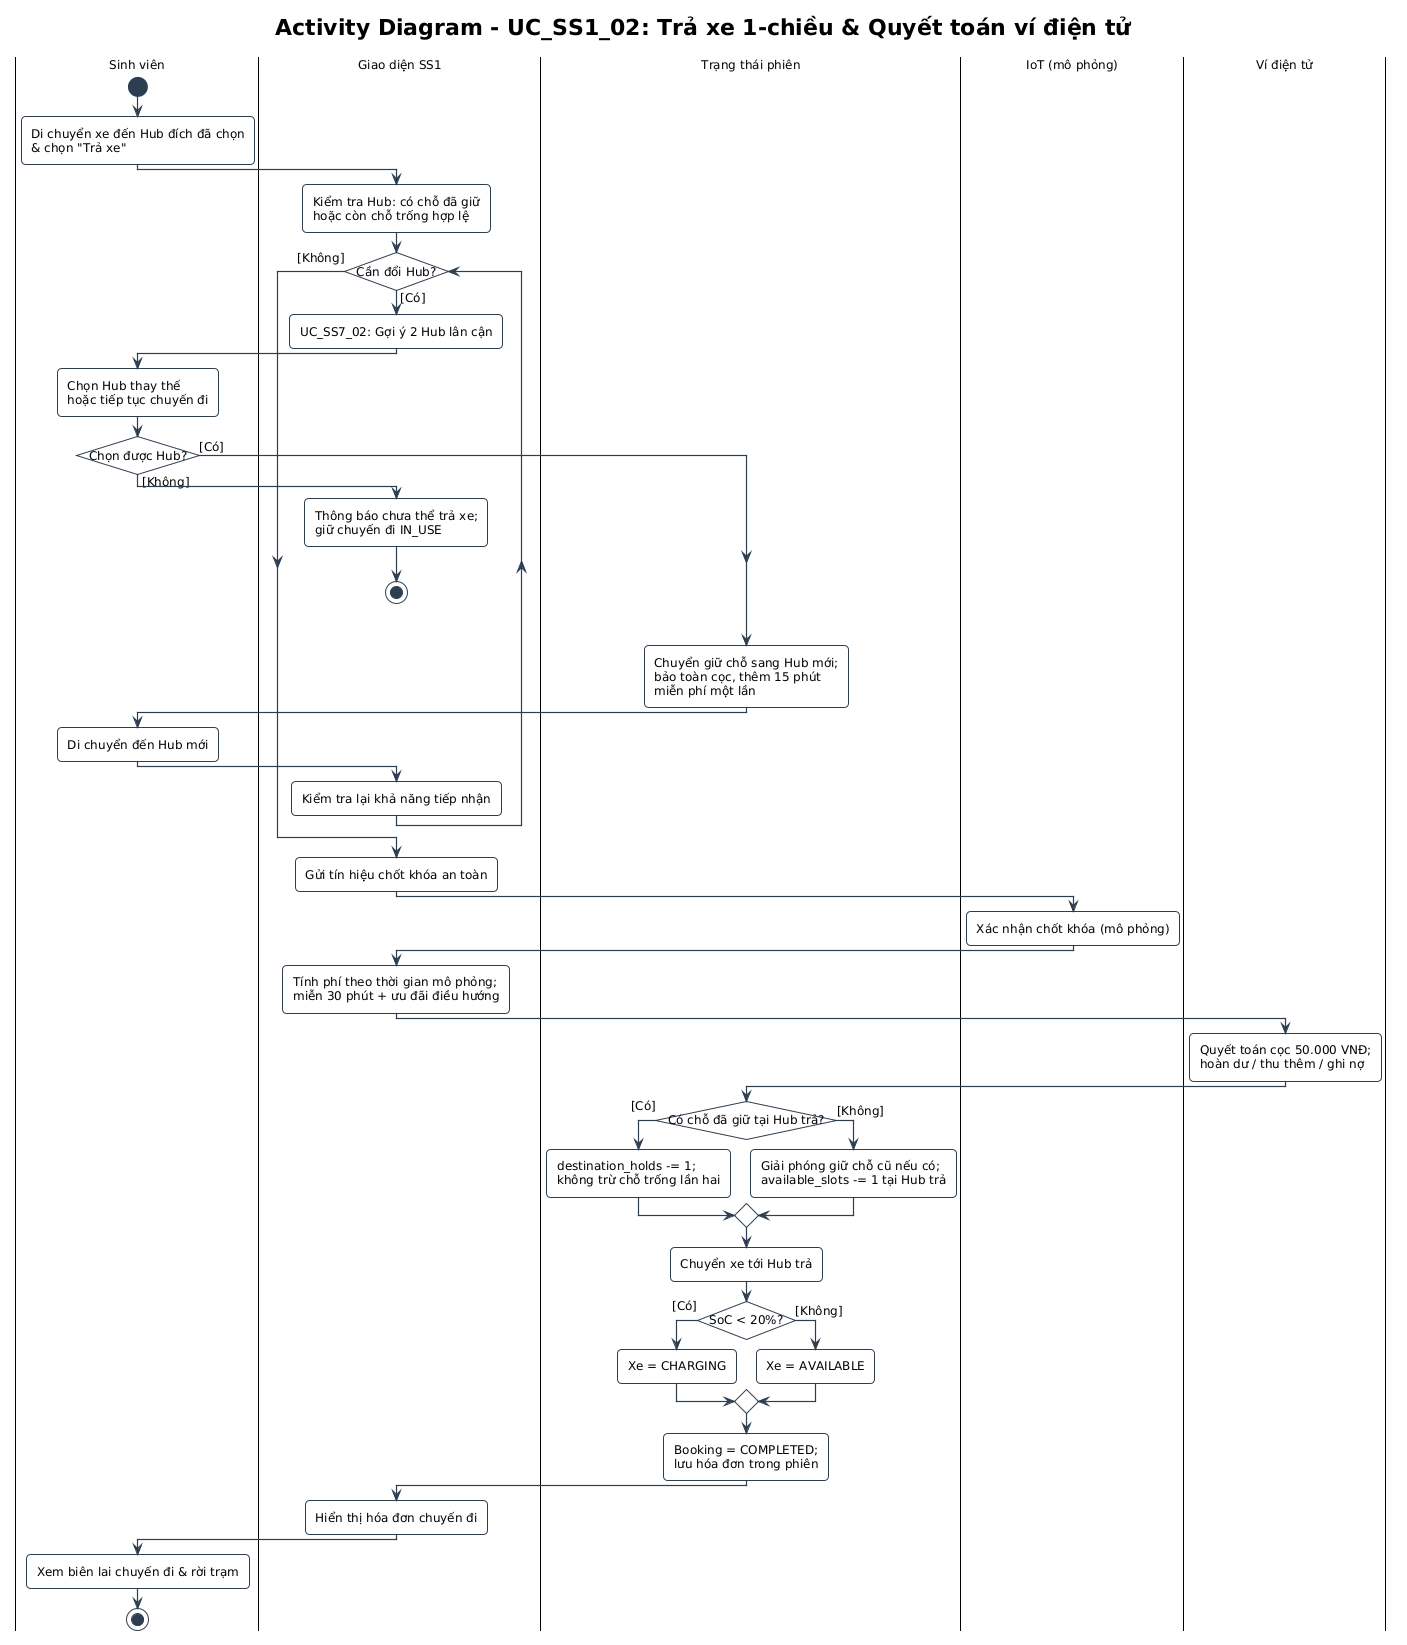

The diagram above was rendered by PlantUML. Its source (embedded in the PNG):
@startuml UC_SS1_02_NguyenThanhDat_activity
!pragma layout smetana
!include ../../../common.puml
skinparam activityMessageAlign center

title Activity Diagram - UC_SS1_02: Trả xe 1-chiều & Quyết toán ví điện tử

|Sinh viên|
start
:Di chuyển xe đến Hub đích đã chọn\n& chọn "Trả xe";

|Giao diện SS1|
:Kiểm tra Hub: có chỗ đã giữ\nhoặc còn chỗ trống hợp lệ;
while (Cần đổi Hub?) is ([Có])
  :UC_SS7_02: Gợi ý 2 Hub lân cận;
  |Sinh viên|
  :Chọn Hub thay thế\nhoặc tiếp tục chuyến đi;
  if (Chọn được Hub?) then ([Không])
    |Giao diện SS1|
    :Thông báo chưa thể trả xe;\ngiữ chuyến đi IN_USE;
    stop
  else ([Có])
  endif
  |Trạng thái phiên|
  :Chuyển giữ chỗ sang Hub mới;\nbảo toàn cọc, thêm 15 phút\nmiễn phí một lần;
  |Sinh viên|
  :Di chuyển đến Hub mới;
  |Giao diện SS1|
  :Kiểm tra lại khả năng tiếp nhận;
endwhile ([Không])

|Giao diện SS1|
:Gửi tín hiệu chốt khóa an toàn;

|IoT (mô phỏng)|
:Xác nhận chốt khóa (mô phỏng);

|Giao diện SS1|
:Tính phí theo thời gian mô phỏng;\nmiễn 30 phút + ưu đãi điều hướng;

|Ví điện tử|
:Quyết toán cọc 50.000 VNĐ;\nhoàn dư / thu thêm / ghi nợ;

|Trạng thái phiên|
if (Có chỗ đã giữ tại Hub trả?) then ([Có])
  :destination_holds -= 1;\nkhông trừ chỗ trống lần hai;
else ([Không])
  :Giải phóng giữ chỗ cũ nếu có;\navailable_slots -= 1 tại Hub trả;
endif
:Chuyển xe tới Hub trả;
if (SoC < 20%?) then ([Có])
  :Xe = CHARGING;
else ([Không])
  :Xe = AVAILABLE;
endif
:Booking = COMPLETED;\nlưu hóa đơn trong phiên;

|Giao diện SS1|
:Hiển thị hóa đơn chuyến đi;

|Sinh viên|
:Xem biên lai chuyến đi & rời trạm;
stop

@enduml